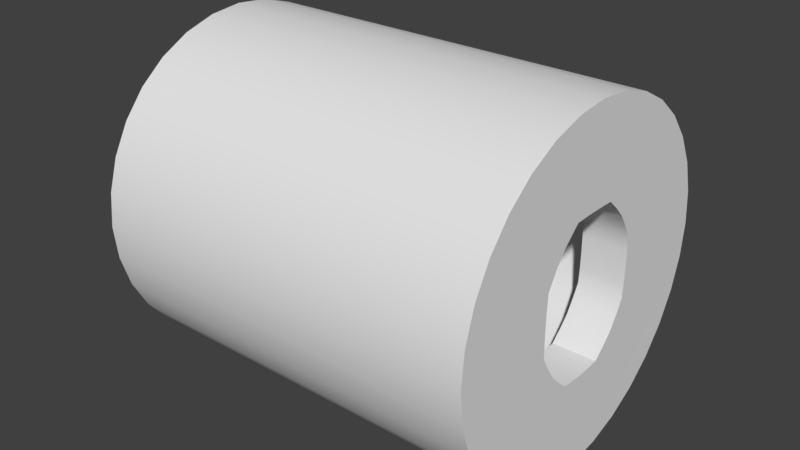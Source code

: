 # Source: airlock.blend  (saved by Blender 2.78.0; exported with 4.5.12 LTS)
import bpy
from mathutils import Matrix  # noqa: F401  (used for matrix-valued properties, if any)

bpy.ops.wm.read_factory_settings(use_empty=True)
scene = bpy.context.scene
scene.name = 'Scene'

# ---- collections
col_collection_5 = bpy.data.collections.new('Collection 5'); scene.collection.children.link(col_collection_5)

# ---- world
world_world = bpy.data.worlds.new('World'); scene.world = world_world
world_world.color = (0.05088, 0.05088, 0.05088)
world_world.use_sun_shadow = False
world_world.sun_shadow_jitter_overblur = 0.0
world_world.cycles.sampling_method = 'MANUAL'

# ---- meshes
me_cylinder_004 = bpy.data.meshes.new('Cylinder.004')
me_cylinder_004.from_pydata([(0.899, 0.7625, -9.642e-08), (-0.6259, 0.7625, -5.53e-09), (0.899, 0.7478, 0.1488), (-0.6259, 0.7478, 0.1488), (0.899, 0.7044, 0.2918), (-0.6259, 0.7044, 0.2918), (0.899, 0.634, 0.4236), (-0.6259, 0.634, 0.4236), (0.899, 0.5391, 0.5391), (-0.6259, 0.5391, 0.5391), (0.899, 0.4236, 0.634), (-0.6259, 0.4236, 0.634), (0.899, 0.2918, 0.7044), (-0.6259, 0.2918, 0.7044), (0.899, 0.1488, 0.7478), (-0.6259, 0.1488, 0.7478), (0.899, 1.296e-07, 0.7625), (-0.6259, 1.296e-07, 0.7625), (0.899, -0.1488, 0.7478), (-0.6259, -0.1488, 0.7478), (0.899, -0.2918, 0.7044), (-0.6259, -0.2918, 0.7044), (0.899, -0.4236, 0.634), (-0.6259, -0.4236, 0.634), (0.899, -0.5391, 0.5391), (-0.6259, -0.5391, 0.5391), (0.899, -0.634, 0.4236), (-0.6259, -0.634, 0.4236), (0.899, -0.7044, 0.2918), (-0.6259, -0.7044, 0.2918), (0.899, -0.7478, 0.1487), (-0.6259, -0.7478, 0.1488), (0.899, -0.7625, -3.691e-07), (-0.6259, -0.7625, -2.782e-07), (0.899, -0.7478, -0.1488), (-0.6259, -0.7478, -0.1488), (0.899, -0.7044, -0.2918), (-0.6259, -0.7044, -0.2918), (0.899, -0.634, -0.4236), (-0.6259, -0.634, -0.4236), (0.899, -0.5391, -0.5391), (-0.6259, -0.5391, -0.5391), (0.899, -0.4236, -0.634), (-0.6259, -0.4236, -0.634), (0.899, -0.2918, -0.7044), (-0.6259, -0.2918, -0.7044), (0.899, -0.1487, -0.7478), (-0.6259, -0.1487, -0.7478), (0.899, 8.083e-07, -0.7625), (-0.6259, 8.083e-07, -0.7625), (0.899, 0.1488, -0.7478), (-0.6259, 0.1488, -0.7478), (0.899, 0.2918, -0.7044), (-0.6259, 0.2918, -0.7044), (0.899, 0.4236, -0.634), (-0.6259, 0.4236, -0.634), (0.899, 0.5391, -0.5391), (-0.6259, 0.5391, -0.5391), (0.899, 0.634, -0.4236), (-0.6259, 0.634, -0.4236), (0.899, 0.7044, -0.2918), (-0.6259, 0.7044, -0.2918), (0.899, 0.7478, -0.1487), (-0.6259, 0.7478, -0.1487), (1.614, 0.7625, -1.419e-07), (1.614, 0.7478, 0.1488), (1.614, 0.7044, 0.2918), (1.614, 0.634, 0.4236), (1.614, 0.5391, 0.5391), (1.614, 0.4236, 0.634), (1.614, 0.2918, 0.7044), (1.614, 0.1488, 0.7478), (1.614, 1.296e-07, 0.7625), (1.614, -0.1488, 0.7478), (1.614, -0.2918, 0.7044), (1.614, -0.4236, 0.634), (1.614, -0.5391, 0.5391), (1.614, -0.634, 0.4236), (1.614, -0.7044, 0.2918), (1.614, -0.7478, 0.1487), (1.614, -0.7625, -4.146e-07), (1.614, -0.7478, -0.1488), (1.614, -0.7044, -0.2918), (1.614, -0.634, -0.4236), (1.614, -0.5391, -0.5391), (1.614, -0.4236, -0.634), (1.614, -0.2918, -0.7044), (1.614, -0.1487, -0.7478), (1.614, 8.083e-07, -0.7625), (1.614, 0.1488, -0.7478), (1.614, 0.2918, -0.7044), (1.614, 0.4236, -0.634), (1.614, 0.5391, -0.5391), (1.614, 0.634, -0.4236), (1.614, 0.7044, -0.2918), (1.614, 0.7478, -0.1487), (1.614, 0.4579, -1.292e-07), (1.614, 0.4557, 0.115), (1.614, 0.449, 0.2256), (1.614, 0.3919, 0.3275), (1.614, 0.3333, 0.4168), (1.614, 0.2619, 0.4901), (1.614, 0.1804, 0.5646), (1.614, 0.09196, 0.5682), (1.614, 1.952e-07, 0.5695), (1.614, -0.09196, 0.5682), (1.614, -0.1804, 0.5646), (1.614, -0.2619, 0.4901), (1.614, -0.3333, 0.4168), (1.614, -0.3919, 0.3275), (1.614, -0.4498, 0.2256), (1.614, -0.4553, 0.115), (1.614, -0.4571, -3.4e-07), (1.614, -0.4553, -0.115), (1.614, -0.4498, -0.2256), (1.614, -0.3919, -0.3275), (1.614, -0.3333, -0.4168), (1.614, -0.2619, -0.4901), (1.614, -0.1804, -0.5625), (1.614, -0.09196, -0.5692), (1.614, 6.147e-07, -0.5715), (1.614, 0.09196, -0.5692), (1.614, 0.1804, -0.5625), (1.614, 0.2619, -0.4901), (1.614, 0.3333, -0.4168), (1.614, 0.3919, -0.3275), (1.614, 0.449, -0.2256), (1.614, 0.4557, -0.115), (-0.6259, 0.458, 1.443e-08), (-0.6259, 0.4557, 0.115), (-0.6259, 0.449, 0.2256), (-0.6259, 0.3921, 0.3276), (-0.6259, 0.3334, 0.4169), (-0.6259, 0.262, 0.4903), (-0.6259, 0.1804, 0.5646), (-0.6259, 0.09199, 0.5683), (-0.6259, 1.921e-07, 0.5695), (-0.6259, -0.09199, 0.5683), (-0.6259, -0.1804, 0.5646), (-0.6259, -0.262, 0.4903), (-0.6259, -0.3334, 0.4169), (-0.6259, -0.3921, 0.3276), (-0.6259, -0.4498, 0.2256), (-0.6259, -0.4553, 0.115), (-0.6259, -0.4571, -1.964e-07), (-0.6259, -0.4553, -0.115), (-0.6259, -0.4498, -0.2256), (-0.6259, -0.3921, -0.3276), (-0.6259, -0.3334, -0.4169), (-0.6259, -0.262, -0.4903), (-0.6259, -0.1804, -0.5626), (-0.6259, -0.09199, -0.5693), (-0.6259, 6.118e-07, -0.5716), (-0.6259, 0.09199, -0.5693), (-0.6259, 0.1804, -0.5626), (-0.6259, 0.262, -0.4903), (-0.6259, 0.3334, -0.4169), (-0.6259, 0.3921, -0.3276), (-0.6259, 0.449, -0.2256), (-0.6259, 0.4557, -0.115), (1.0, 1.267, -1.424e-07), (-1.002, 1.267, 8.605e-09), (1.0, 1.242, 0.2471), (-1.002, 1.242, 0.2471), (1.0, 1.17, 0.4847), (-1.002, 1.17, 0.4847), (1.0, 1.053, 0.7036), (-1.002, 1.053, 0.7036), (1.0, 0.8956, 0.8956), (-1.002, 0.8956, 0.8956), (1.0, 0.7036, 1.053), (-1.002, 0.7036, 1.053), (1.0, 0.4847, 1.17), (-1.002, 0.4847, 1.17), (1.0, 0.2471, 1.242), (-1.002, 0.2471, 1.242), (1.0, 1.47e-08, 1.267), (-1.002, 1.47e-08, 1.267), (1.0, -0.2471, 1.242), (-1.002, -0.2471, 1.242), (1.0, -0.4847, 1.17), (-1.002, -0.4847, 1.17), (1.0, -0.7036, 1.053), (-1.002, -0.7036, 1.053), (1.0, -0.8956, 0.8956), (-1.002, -0.8956, 0.8956), (1.0, -1.053, 0.7036), (-1.002, -1.053, 0.7036), (1.0, -1.17, 0.4847), (-1.002, -1.17, 0.4847), (1.0, -1.242, 0.2471), (-1.002, -1.242, 0.2471), (1.0, -1.267, -5.953e-07), (-1.002, -1.267, -4.443e-07), (1.0, -1.242, -0.2471), (-1.002, -1.242, -0.2471), (1.0, -1.17, -0.4847), (-1.002, -1.17, -0.4847), (1.0, -1.053, -0.7037), (-1.002, -1.053, -0.7037), (1.0, -0.8956, -0.8956), (-1.002, -0.8956, -0.8956), (1.0, -0.7036, -1.053), (-1.002, -0.7036, -1.053), (1.0, -0.4847, -1.17), (-1.002, -0.4847, -1.17), (1.0, -0.2471, -1.242), (-1.002, -0.2471, -1.242), (1.0, 1.142e-06, -1.267), (-1.002, 1.142e-06, -1.267), (1.0, 0.2471, -1.242), (-1.002, 0.2471, -1.242), (1.0, 0.4847, -1.17), (-1.002, 0.4847, -1.17), (1.0, 0.7037, -1.053), (-1.002, 0.7037, -1.053), (1.0, 0.8956, -0.8956), (-1.002, 0.8956, -0.8956), (1.0, 1.053, -0.7036), (-1.002, 1.053, -0.7036), (1.0, 1.17, -0.4847), (-1.002, 1.17, -0.4847), (1.0, 1.242, -0.2471), (-1.002, 1.242, -0.2471), (1.939, 1.267, -2.179e-07), (1.939, 1.242, 0.2471), (1.939, 1.17, 0.4847), (1.939, 1.053, 0.7036), (1.939, 0.8956, 0.8956), (1.939, 0.7036, 1.053), (1.939, 0.4847, 1.17), (1.939, 0.2471, 1.242), (1.939, 1.47e-08, 1.267), (1.939, -0.2471, 1.242), (1.939, -0.4847, 1.17), (1.939, -0.7036, 1.053), (1.939, -0.8956, 0.8956), (1.939, -1.053, 0.7036), (1.939, -1.17, 0.4847), (1.939, -1.242, 0.2471), (1.939, -1.267, -6.708e-07), (1.939, -1.242, -0.2471), (1.939, -1.17, -0.4847), (1.939, -1.053, -0.7037), (1.939, -0.8956, -0.8956), (1.939, -0.7036, -1.053), (1.939, -0.4847, -1.17), (1.939, -0.2471, -1.242), (1.939, 1.142e-06, -1.267), (1.939, 0.2471, -1.242), (1.939, 0.4847, -1.17), (1.939, 0.7037, -1.053), (1.939, 0.8956, -0.8956), (1.939, 1.053, -0.7036), (1.939, 1.17, -0.4847), (1.939, 1.242, -0.2471), (1.937, 0.773, -1.622e-07), (1.937, 0.7582, 0.1508), (1.937, 0.7142, 0.2958), (1.937, 0.6427, 0.4295), (1.937, 0.5466, 0.5466), (1.937, 0.4295, 0.6427), (1.937, 0.2958, 0.7142), (1.937, 0.1508, 0.7582), (1.937, 1.28e-07, 0.773), (1.937, -0.1508, 0.7582), (1.937, -0.2958, 0.7142), (1.937, -0.4295, 0.6427), (1.937, -0.5466, 0.5466), (1.937, -0.6427, 0.4295), (1.937, -0.7142, 0.2958), (1.937, -0.7582, 0.1508), (1.937, -0.773, -4.386e-07), (1.937, -0.7582, -0.1508), (1.937, -0.7142, -0.2958), (1.937, -0.6427, -0.4295), (1.937, -0.5466, -0.5466), (1.937, -0.4295, -0.6427), (1.937, -0.2958, -0.7142), (1.937, -0.1508, -0.7582), (1.937, 8.161e-07, -0.773), (1.937, 0.1508, -0.7582), (1.937, 0.2958, -0.7142), (1.937, 0.4295, -0.6427), (1.937, 0.5466, -0.5466), (1.937, 0.6427, -0.4295), (1.937, 0.7142, -0.2958), (1.937, 0.7582, -0.1508), (-1.0, 0.7733, 2.618e-08), (-1.0, 0.7584, 0.1509), (-1.0, 0.7144, 0.2959), (-1.0, 0.643, 0.4296), (-1.0, 0.5468, 0.5468), (-1.0, 0.4296, 0.643), (-1.0, 0.2959, 0.7144), (-1.0, 0.1509, 0.7584), (-1.0, 1.23e-07, 0.7733), (-1.0, -0.1509, 0.7584), (-1.0, -0.2959, 0.7144), (-1.0, -0.4296, 0.643), (-1.0, -0.5468, 0.5468), (-1.0, -0.643, 0.4296), (-1.0, -0.7144, 0.2959), (-1.0, -0.7584, 0.1509), (-1.0, -0.7733, -2.504e-07), (-1.0, -0.7584, -0.1509), (-1.0, -0.7144, -0.2959), (-1.0, -0.643, -0.4296), (-1.0, -0.5468, -0.5468), (-1.0, -0.4296, -0.643), (-1.0, -0.2959, -0.7144), (-1.0, -0.1509, -0.7584), (-1.0, 8.113e-07, -0.7733), (-1.0, 0.1509, -0.7584), (-1.0, 0.2959, -0.7144), (-1.0, 0.4296, -0.643), (-1.0, 0.5468, -0.5468), (-1.0, 0.643, -0.4296), (-1.0, 0.7144, -0.2959), (-1.0, 0.7584, -0.1509), (-1.0, -0.4498, 0.2256), (-1.0, -0.4553, 0.115), (-1.0, 0.4557, 0.115), (-1.0, 0.262, -0.4903), (-1.0, 0.1804, -0.5626), (-1.0, -0.262, -0.4903), (-1.0, -0.1804, -0.5626), (-1.0, -0.09199, -0.5693), (-1.0, 6.337e-07, -0.5716), (-1.0, 0.09199, -0.5693), (-1.0, 0.458, 3.265e-08), (-1.0, 0.4557, -0.115), (-1.0, 0.3921, 0.3276), (-1.0, 0.449, 0.2256), (-1.0, 0.449, -0.2256), (-1.0, 0.3921, -0.3276), (-1.0, 0.262, 0.4903), (-1.0, 0.3334, 0.4169), (-1.0, 0.3334, -0.4169), (-1.0, 0.09199, 0.5683), (-1.0, 0.1804, 0.5646), (-1.0, 2.14e-07, 0.5695), (-1.0, -0.09199, 0.5683), (-1.0, -0.1804, 0.5646), (-1.0, -0.262, 0.4903), (-1.0, -0.3334, 0.4169), (-1.0, -0.3334, -0.4169), (-1.0, -0.3921, -0.3276), (-1.0, -0.3921, 0.3276), (-1.0, -0.4498, -0.2256), (-1.0, -0.4553, -0.115), (-1.0, -0.4571, -1.782e-07), (1.937, 0.4557, -0.115), (1.937, 0.4557, 0.115), (1.937, 0.4579, -1.292e-07), (1.937, 0.3919, 0.3275), (1.937, 0.3333, -0.4168), (1.937, 0.3919, -0.3275), (1.937, 0.449, 0.2256), (1.937, 0.2619, 0.4901), (1.937, 0.2619, -0.4901), (1.937, 0.1804, -0.5625), (1.937, 0.1804, 0.5646), (1.937, 0.09196, -0.5692), (1.937, 1.635e-07, 0.5695), (1.937, 0.09196, 0.5682), (1.937, -0.1804, -0.5625), (1.937, 5.831e-07, -0.5715), (1.937, -0.3333, -0.4168), (1.937, -0.2619, 0.4901), (1.937, -0.2619, -0.4901), (1.937, -0.3333, 0.4168), (1.937, -0.3919, 0.3275), (1.937, -0.4498, 0.2256), (1.937, -0.4498, -0.2256), (1.937, -0.3919, -0.3275), (1.937, -0.4553, 0.115), (1.937, 0.3333, 0.4168), (1.937, 0.449, -0.2256), (1.937, -0.09196, 0.5682), (1.937, -0.09196, -0.5692), (1.937, -0.1804, 0.5646), (1.937, -0.4571, -3.4e-07), (1.937, -0.4553, -0.115), (-0.6259, 0.7478, 0.1488), (-0.6259, 0.7625, -5.53e-09), (-0.6259, 0.7044, 0.2918), (-0.6259, 0.634, 0.4236), (-0.6259, 0.5391, 0.5391), (-0.6259, 0.4236, 0.634), (-0.6259, 0.2918, 0.7044), (-0.6259, 0.1488, 0.7478), (-0.6259, 1.296e-07, 0.7625), (-0.6259, -0.1488, 0.7478), (-0.6259, -0.2918, 0.7044), (-0.6259, -0.4236, 0.634), (-0.6259, -0.5391, 0.5391), (-0.6259, -0.634, 0.4236), (-0.6259, -0.7044, 0.2918), (-0.6259, -0.7478, 0.1488), (-0.6259, -0.7625, -2.782e-07), (-0.6259, -0.7478, -0.1488), (-0.6259, -0.7044, -0.2918), (-0.6259, -0.634, -0.4236), (-0.6259, -0.5391, -0.5391), (-0.6259, -0.4236, -0.634), (-0.6259, -0.2918, -0.7044), (-0.6259, -0.1487, -0.7478), (-0.6259, 8.083e-07, -0.7625), (-0.6259, 0.1488, -0.7478), (-0.6259, 0.2918, -0.7044), (-0.6259, 0.4236, -0.634), (-0.6259, 0.5391, -0.5391), (-0.6259, 0.634, -0.4236), (-0.6259, 0.7044, -0.2918), (-0.6259, 0.7478, -0.1487), (1.614, 0.7625, -1.419e-07), (1.614, 0.7478, 0.1488), (1.614, 0.7044, 0.2918), (1.614, 0.634, 0.4236), (1.614, 0.5391, 0.5391), (1.614, 0.4236, 0.634), (1.614, 0.2918, 0.7044), (1.614, 0.1488, 0.7478), (1.614, 1.296e-07, 0.7625), (1.614, -0.1488, 0.7478), (1.614, -0.2918, 0.7044), (1.614, -0.4236, 0.634), (1.614, -0.5391, 0.5391), (1.614, -0.634, 0.4236), (1.614, -0.7044, 0.2918), (1.614, -0.7478, 0.1487), (1.614, -0.7625, -4.146e-07), (1.614, -0.7478, -0.1488), (1.614, -0.7044, -0.2918), (1.614, -0.634, -0.4236), (1.614, -0.5391, -0.5391), (1.614, -0.4236, -0.634), (1.614, -0.2918, -0.7044), (1.614, -0.1487, -0.7478), (1.614, 8.083e-07, -0.7625), (1.614, 0.1488, -0.7478), (1.614, 0.2918, -0.7044), (1.614, 0.4236, -0.634), (1.614, 0.5391, -0.5391), (1.614, 0.634, -0.4236), (1.614, 0.7044, -0.2918), (1.614, 0.7478, -0.1487), (1.614, 0.4579, -1.292e-07), (1.614, 0.4557, 0.115), (1.614, 0.449, 0.2256), (1.614, 0.3919, 0.3275), (1.614, 0.3333, 0.4168), (1.614, 0.2619, 0.4901), (1.614, 0.1804, 0.5646), (1.614, 0.1804, 0.5646), (1.614, 0.09196, 0.5682), (1.614, 1.952e-07, 0.5695), (1.614, -0.09196, 0.5682), (1.614, -0.1804, 0.5646), (1.614, -0.1804, 0.5646), (1.614, -0.2619, 0.4901), (1.614, -0.3333, 0.4168), (1.614, -0.3919, 0.3275), (1.614, -0.4498, 0.2256), (1.614, -0.4553, 0.115), (1.614, -0.4571, -3.4e-07), (1.614, -0.4553, -0.115), (1.614, -0.4498, -0.2256), (1.614, -0.3919, -0.3275), (1.614, -0.3333, -0.4168), (1.614, -0.2619, -0.4901), (1.614, -0.1804, -0.5625), (1.614, -0.1804, -0.5625), (1.614, -0.09196, -0.5692), (1.614, 6.147e-07, -0.5715), (1.614, 0.09196, -0.5692), (1.614, 0.1804, -0.5625), (1.614, 0.1804, -0.5625), (1.614, 0.2619, -0.4901), (1.614, 0.3333, -0.4168), (1.614, 0.3919, -0.3275), (1.614, 0.449, -0.2256), (1.614, 0.4557, -0.115), (-0.6259, 0.4557, 0.115), (-0.6259, 0.458, 1.443e-08), (-0.6259, 0.449, 0.2256), (-0.6259, 0.3921, 0.3276), (-0.6259, 0.3334, 0.4169), (-0.6259, 0.262, 0.4903), (-0.6259, 0.1804, 0.5646), (-0.6259, 0.1804, 0.5646), (-0.6259, 0.09199, 0.5683), (-0.6259, 1.921e-07, 0.5695), (-0.6259, -0.09199, 0.5683), (-0.6259, -0.1804, 0.5646), (-0.6259, -0.1804, 0.5646), (-0.6259, -0.262, 0.4903), (-0.6259, -0.3334, 0.4169), (-0.6259, -0.3921, 0.3276), (-0.6259, -0.4498, 0.2256), (-0.6259, -0.4553, 0.115), (-0.6259, -0.4571, -1.964e-07), (-0.6259, -0.4553, -0.115), (-0.6259, -0.4498, -0.2256), (-0.6259, -0.3921, -0.3276), (-0.6259, -0.3334, -0.4169), (-0.6259, -0.262, -0.4903), (-0.6259, -0.1804, -0.5626), (-0.6259, -0.1804, -0.5626), (-0.6259, -0.09199, -0.5693), (-0.6259, 6.118e-07, -0.5716), (-0.6259, 0.09199, -0.5693), (-0.6259, 0.1804, -0.5626), (-0.6259, 0.1804, -0.5626), (-0.6259, 0.262, -0.4903), (-0.6259, 0.3334, -0.4169), (-0.6259, 0.3921, -0.3276), (-0.6259, 0.449, -0.2256), (-0.6259, 0.4557, -0.115), (-1.0, 0.1804, 0.5646), (-1.0, 0.1804, 0.5646), (-1.0, -0.1804, -0.5626), (-1.0, -0.1804, -0.5626), (-1.0, -0.1804, 0.5646), (-1.0, -0.1804, 0.5646), (-1.0, 0.1804, -0.5626), (-1.0, 0.1804, -0.5626), (-1.002, 1.242, 0.2471), (-1.002, 1.267, 8.605e-09), (-1.002, 1.17, 0.4847), (-1.002, 1.053, 0.7036), (-1.002, 0.8956, 0.8956), (-1.002, 0.7036, 1.053), (-1.002, 0.4847, 1.17), (-1.002, 0.2471, 1.242), (-1.002, 1.47e-08, 1.267), (-1.002, -0.2471, 1.242), (-1.002, -0.4847, 1.17), (-1.002, -0.7036, 1.053), (-1.002, -0.8956, 0.8956), (-1.002, -1.053, 0.7036), (-1.002, -1.17, 0.4847), (-1.002, -1.242, 0.2471), (-1.002, -1.267, -4.443e-07), (-1.002, -1.242, -0.2471), (-1.002, -1.17, -0.4847), (-1.002, -1.053, -0.7037), (-1.002, -0.8956, -0.8956), (-1.002, -0.7036, -1.053), (-1.002, -0.4847, -1.17), (-1.002, -0.2471, -1.242), (-1.002, 1.142e-06, -1.267), (-1.002, 0.2471, -1.242), (-1.002, 0.4847, -1.17), (-1.002, 0.7037, -1.053), (-1.002, 0.8956, -0.8956), (-1.002, 1.053, -0.7036), (-1.002, 1.17, -0.4847), (-1.002, 1.242, -0.2471), (1.939, 1.267, -2.179e-07), (1.939, 1.242, 0.2471), (1.939, 1.17, 0.4847), (1.939, 1.053, 0.7036), (1.939, 0.8956, 0.8956), (1.939, 0.7036, 1.053), (1.939, 0.4847, 1.17), (1.939, 0.2471, 1.242), (1.939, 1.47e-08, 1.267), (1.939, -0.2471, 1.242), (1.939, -0.4847, 1.17), (1.939, -0.7036, 1.053), (1.939, -0.8956, 0.8956), (1.939, -1.053, 0.7036), (1.939, -1.17, 0.4847), (1.939, -1.242, 0.2471), (1.939, -1.267, -6.708e-07), (1.939, -1.242, -0.2471), (1.939, -1.17, -0.4847), (1.939, -1.053, -0.7037), (1.939, -0.8956, -0.8956), (1.939, -0.7036, -1.053), (1.939, -0.4847, -1.17), (1.939, -0.2471, -1.242), (1.939, 1.142e-06, -1.267), (1.939, 0.2471, -1.242), (1.939, 0.4847, -1.17), (1.939, 0.7037, -1.053), (1.939, 0.8956, -0.8956), (1.939, 1.053, -0.7036), (1.939, 1.17, -0.4847), (1.939, 1.242, -0.2471), (-1.0, -0.3921, 0.3276), (-1.0, -0.4498, 0.2256), (-1.0, -0.4553, 0.115), (-1.0, 0.458, 3.265e-08), (-1.0, 0.4557, 0.115), (-1.0, 0.262, -0.4903), (-1.0, -0.3334, -0.4169), (-1.0, -0.262, -0.4903), (-1.0, 0.09199, -0.5693), (-1.0, -0.09199, -0.5693), (-1.0, 6.337e-07, -0.5716), (-1.0, 0.4557, -0.115), (-1.0, 0.449, 0.2256), (-1.0, 0.3921, 0.3276), (-1.0, 0.449, -0.2256), (-1.0, 0.3921, -0.3276), (-1.0, 0.3334, 0.4169), (-1.0, 0.262, 0.4903), (-1.0, 0.3334, -0.4169), (-1.0, 0.09199, 0.5683), (-1.0, 2.14e-07, 0.5695), (-1.0, -0.09199, 0.5683), (-1.0, -0.262, 0.4903), (-1.0, -0.3334, 0.4169), (-1.0, -0.3921, -0.3276), (-1.0, -0.4553, -0.115), (-1.0, -0.4498, -0.2256), (-1.0, -0.4571, -1.782e-07), (1.937, 0.4557, 0.115), (1.937, 0.449, 0.2256), (1.937, 0.4579, -1.292e-07), (1.937, 0.3333, 0.4168), (1.937, 0.3919, 0.3275), (1.937, 0.3919, -0.3275), (1.937, 0.3333, -0.4168), (1.937, 0.1804, 0.5646), (1.937, 0.1804, 0.5646), (1.937, 0.2619, 0.4901), (1.937, 0.2619, -0.4901), (1.937, 0.1804, -0.5625), (1.937, 0.1804, -0.5625), (1.937, 0.09196, 0.5682), (1.937, 0.09196, -0.5692), (1.937, 1.635e-07, 0.5695), (1.937, 5.831e-07, -0.5715), (1.937, -0.3333, 0.4168), (1.937, -0.2619, 0.4901), (1.937, -0.2619, -0.4901), (1.937, -0.3333, -0.4168), (1.937, -0.3919, 0.3275), (1.937, -0.3919, -0.3275), (1.937, -0.4498, -0.2256), (1.937, -0.4498, 0.2256), (1.937, -0.4553, 0.115), (1.937, 0.4557, -0.115), (1.937, 0.449, -0.2256), (1.937, -0.09196, 0.5682), (1.937, -0.09196, -0.5692), (1.937, -0.1804, 0.5646), (1.937, -0.1804, 0.5646), (1.937, -0.1804, -0.5625), (1.937, -0.1804, -0.5625), (1.937, -0.4571, -3.4e-07), (1.937, -0.4553, -0.115)], [], [(0, 2, 384, 385), (2, 4, 386, 384), (4, 6, 387, 386), (6, 8, 388, 387), (8, 10, 389, 388), (10, 12, 390, 389), (12, 14, 391, 390), (14, 16, 392, 391), (16, 18, 393, 392), (18, 20, 394, 393), (20, 22, 395, 394), (22, 24, 396, 395), (24, 26, 397, 396), (26, 28, 398, 397), (28, 30, 399, 398), (30, 32, 400, 399), (32, 34, 401, 400), (34, 36, 402, 401), (36, 38, 403, 402), (38, 40, 404, 403), (40, 42, 405, 404), (42, 44, 406, 405), (44, 46, 407, 406), (46, 48, 408, 407), (48, 50, 409, 408), (50, 52, 410, 409), (52, 54, 411, 410), (54, 56, 412, 411), (56, 58, 413, 412), (58, 60, 414, 413), (55, 515, 513, 53), (60, 62, 415, 414), (62, 0, 385, 415), (8, 420, 421, 10), (75, 461, 462, 428), (26, 429, 430, 28), (44, 438, 439, 46), (0, 416, 417, 2), (62, 447, 416, 0), (18, 425, 426, 20), (36, 434, 435, 38), (54, 443, 444, 56), (10, 421, 422, 12), (28, 430, 431, 30), (46, 439, 440, 48), (2, 417, 418, 4), (20, 426, 427, 22), (38, 435, 436, 40), (56, 444, 445, 58), (12, 422, 423, 14), (30, 431, 432, 32), (48, 440, 441, 50), (4, 418, 419, 6), (22, 427, 76, 24), (40, 436, 437, 42), (58, 445, 446, 60), (14, 423, 424, 16), (32, 432, 433, 34), (50, 441, 442, 52), (6, 419, 420, 8), (24, 76, 429, 26), (42, 437, 438, 44), (60, 446, 447, 62), (16, 424, 425, 18), (34, 433, 434, 36), (52, 442, 443, 54), (111, 645, 654, 466), (89, 476, 477, 90), (428, 462, 463, 77), (90, 477, 479, 91), (77, 463, 464, 78), (64, 448, 449, 65), (91, 479, 480, 92), (78, 464, 465, 79), (65, 449, 450, 66), (92, 480, 481, 93), (79, 465, 112, 80), (66, 450, 451, 67), (93, 481, 482, 94), (80, 112, 467, 81), (67, 451, 452, 68), (94, 482, 483, 95), (81, 467, 468, 82), (68, 452, 453, 69), (95, 483, 448, 64), (82, 468, 469, 83), (69, 453, 454, 70), (83, 469, 470, 84), (70, 454, 456, 71), (84, 470, 471, 85), (71, 456, 457, 72), (85, 471, 472, 86), (72, 457, 458, 73), (86, 472, 474, 87), (73, 458, 459, 74), (87, 474, 475, 88), (74, 459, 461, 75), (88, 475, 476, 89), (505, 616, 618, 146), (11, 489, 488, 9), (29, 500, 499, 27), (47, 510, 508, 45), (3, 484, 485, 1), (1, 485, 519, 63), (21, 495, 494, 19), (39, 147, 504, 37), (57, 516, 515, 55), (13, 490, 489, 11), (31, 501, 500, 29), (49, 511, 510, 47), (5, 486, 484, 3), (23, 497, 495, 21), (41, 506, 147, 39), (59, 517, 516, 57), (15, 492, 490, 13), (33, 502, 501, 31), (51, 512, 511, 49), (7, 487, 486, 5), (25, 498, 497, 23), (43, 507, 506, 41), (61, 518, 517, 59), (17, 493, 492, 15), (35, 503, 502, 33), (53, 513, 512, 51), (9, 488, 487, 7), (27, 499, 498, 25), (45, 508, 507, 43), (63, 519, 518, 61), (19, 494, 493, 17), (37, 504, 503, 35), (98, 621, 624, 99), (125, 625, 647, 126), (466, 654, 655, 113), (99, 624, 623, 100), (126, 647, 646, 127), (113, 655, 643, 114), (100, 623, 629, 101), (127, 646, 622, 96), (114, 643, 642, 115), (101, 629, 627, 455), (115, 642, 640, 116), (102, 628, 633, 103), (116, 640, 639, 117), (103, 633, 635, 104), (117, 639, 653, 473), (104, 635, 648, 105), (118, 652, 649, 119), (105, 648, 650, 460), (119, 649, 636, 120), (106, 651, 638, 107), (120, 636, 634, 121), (107, 638, 637, 108), (121, 634, 632, 478), (108, 637, 641, 109), (122, 631, 630, 123), (109, 641, 644, 110), (96, 622, 620, 97), (123, 630, 626, 124), (110, 644, 645, 111), (97, 620, 621, 98), (124, 626, 625, 125), (491, 520, 609, 133), (148, 598, 616, 505), (135, 611, 521, 134), (149, 599, 598, 148), (136, 612, 611, 135), (509, 522, 599, 149), (137, 613, 612, 136), (151, 601, 523, 150), (496, 524, 613, 137), (152, 602, 601, 151), (139, 614, 525, 138), (153, 600, 602, 152), (140, 615, 614, 139), (514, 526, 600, 153), (141, 592, 615, 140), (155, 597, 527, 154), (142, 593, 592, 141), (129, 596, 595, 128), (156, 610, 597, 155), (143, 594, 593, 142), (130, 604, 596, 129), (157, 607, 610, 156), (144, 619, 594, 143), (131, 605, 604, 130), (158, 606, 607, 157), (145, 617, 619, 144), (132, 608, 605, 131), (159, 603, 606, 158), (146, 618, 617, 145), (133, 609, 608, 132), (128, 595, 603, 159), (160, 529, 528, 162), (162, 528, 530, 164), (164, 530, 531, 166), (166, 531, 532, 168), (168, 532, 533, 170), (170, 533, 534, 172), (172, 534, 535, 174), (174, 535, 536, 176), (176, 536, 537, 178), (178, 537, 538, 180), (180, 538, 539, 182), (182, 539, 540, 184), (184, 540, 541, 186), (186, 541, 542, 188), (188, 542, 543, 190), (190, 543, 544, 192), (192, 544, 545, 194), (194, 545, 546, 196), (196, 546, 547, 198), (198, 547, 548, 200), (200, 548, 549, 202), (202, 549, 550, 204), (204, 550, 551, 206), (206, 551, 552, 208), (208, 552, 553, 210), (210, 553, 554, 212), (212, 554, 555, 214), (214, 555, 556, 216), (216, 556, 557, 218), (218, 557, 558, 220), (215, 213, 314, 315), (220, 558, 559, 222), (222, 559, 529, 160), (168, 170, 565, 564), (235, 572, 268, 267), (186, 188, 574, 573), (204, 206, 583, 582), (160, 162, 561, 560), (222, 160, 560, 591), (178, 180, 570, 569), (196, 198, 579, 578), (214, 216, 588, 587), (170, 172, 566, 565), (188, 190, 575, 574), (206, 208, 584, 583), (162, 164, 562, 561), (180, 182, 571, 570), (198, 200, 580, 579), (216, 218, 589, 588), (172, 174, 567, 566), (190, 192, 576, 575), (208, 210, 585, 584), (164, 166, 563, 562), (182, 184, 236, 571), (200, 202, 581, 580), (218, 220, 590, 589), (174, 176, 568, 567), (192, 194, 577, 576), (210, 212, 586, 585), (166, 168, 564, 563), (184, 186, 573, 236), (202, 204, 582, 581), (220, 222, 591, 590), (176, 178, 569, 568), (194, 196, 578, 577), (212, 214, 587, 586), (256, 354, 352, 378, 357, 356, 360, 361, 363, 367, 380, 366, 370, 368, 375, 374, 383, 382, 272, 273, 274, 275, 276, 277, 278, 279, 280, 281, 282, 283, 284, 285, 286, 287), (249, 250, 282, 281), (572, 237, 269, 268), (250, 251, 283, 282), (237, 238, 270, 269), (224, 225, 257, 256), (251, 252, 284, 283), (238, 239, 271, 270), (225, 226, 258, 257), (252, 253, 285, 284), (239, 240, 272, 271), (226, 227, 259, 258), (253, 254, 286, 285), (240, 241, 273, 272), (227, 228, 260, 259), (254, 255, 287, 286), (241, 242, 274, 273), (228, 229, 261, 260), (255, 224, 256, 287), (242, 243, 275, 274), (229, 230, 262, 261), (243, 244, 276, 275), (230, 231, 263, 262), (244, 245, 277, 276), (231, 232, 264, 263), (245, 246, 278, 277), (232, 233, 265, 264), (246, 247, 279, 278), (233, 234, 266, 265), (247, 248, 280, 279), (234, 235, 267, 266), (248, 249, 281, 280), (289, 288, 330, 322, 333, 332, 337, 336, 340, 339, 341, 342, 343, 344, 345, 348, 320, 321, 351, 304, 303, 302, 301, 300, 299, 298, 297, 296, 295, 294, 293, 292, 291, 290), (171, 169, 292, 293), (189, 187, 301, 302), (207, 205, 310, 311), (163, 161, 288, 289), (161, 223, 319, 288), (181, 179, 297, 298), (199, 197, 306, 307), (217, 215, 315, 316), (173, 171, 293, 294), (191, 189, 302, 303), (209, 207, 311, 312), (165, 163, 289, 290), (183, 181, 298, 299), (201, 199, 307, 308), (219, 217, 316, 317), (175, 173, 294, 295), (193, 191, 303, 304), (211, 209, 312, 313), (167, 165, 290, 291), (185, 183, 299, 300), (203, 201, 308, 309), (221, 219, 317, 318), (177, 175, 295, 296), (195, 193, 304, 305), (213, 211, 313, 314), (169, 167, 291, 292), (187, 185, 300, 301), (205, 203, 309, 310), (223, 221, 318, 319), (179, 177, 296, 297), (197, 195, 305, 306), (272, 382, 376, 373, 372, 371, 369, 381, 379, 364, 365, 362, 359, 377, 355, 358, 353, 354, 256, 257, 258, 259, 260, 261, 262, 263, 264, 265, 266, 267, 268, 269, 270, 271), (304, 351, 350, 349, 347, 346, 325, 326, 327, 328, 329, 324, 323, 338, 335, 334, 331, 330, 288, 319, 318, 317, 316, 315, 314, 313, 312, 311, 310, 309, 308, 307, 306, 305)])
me_cylinder_004.polygons.foreach_set('use_smooth', [True] * 324)
_uv = me_cylinder_004.uv_layers.new(name='UVMap')
_uv.uv.foreach_set('vector', [0.6026, 0.5209, 0.601, 0.537, 0.5463, 0.5524, 0.5478, 0.5363, 0.601, 0.537, 0.5966, 0.5524, 0.5418, 0.5677, 0.5463, 0.5524, 0.5966, 0.5524, 0.5893, 0.5664, 0.5346, 0.5818, 0.5418, 0.5677, 0.5893, 0.5664, 0.5796, 0.5786, 0.5248, 0.5939, 0.5346, 0.5818, 0.5796, 0.5786, 0.5677, 0.5885, 0.5129, 0.6038, 0.5248, 0.5939, 0.5677, 0.5885, 0.5541, 0.5957, 0.4994, 0.611, 0.5129, 0.6038, 0.5541, 0.5957, 0.5394, 0.5999, 0.4847, 0.6152, 0.4994, 0.611, 0.5394, 0.5999, 0.5241, 0.6009, 0.4694, 0.6163, 0.4847, 0.6152, 0.5241, 0.6009, 0.5088, 0.5988, 0.4541, 0.6142, 0.4694, 0.6163, 0.5088, 0.5988, 0.4941, 0.5936, 0.4393, 0.6089, 0.4541, 0.6142, 0.4941, 0.5936, 0.4806, 0.5855, 0.4258, 0.6008, 0.4393, 0.6089, 0.4806, 0.5855, 0.4687, 0.5748, 0.4139, 0.5902, 0.4258, 0.6008, 0.4687, 0.5748, 0.4589, 0.562, 0.4042, 0.5773, 0.4139, 0.5902, 0.4589, 0.562, 0.4517, 0.5474, 0.3969, 0.5628, 0.4042, 0.5773, 0.4517, 0.5474, 0.4472, 0.5317, 0.3924, 0.5471, 0.3969, 0.5628, 0.4472, 0.5317, 0.4457, 0.5156, 0.3909, 0.5309, 0.3924, 0.5471, 0.4457, 0.5156, 0.4472, 0.4995, 0.3924, 0.5148, 0.3909, 0.5309, 0.4472, 0.4995, 0.4517, 0.4841, 0.3969, 0.4995, 0.3924, 0.5148, 0.4517, 0.4841, 0.4589, 0.4701, 0.4042, 0.4854, 0.3969, 0.4995, 0.4589, 0.4701, 0.4687, 0.4579, 0.4139, 0.4732, 0.4042, 0.4854, 0.4687, 0.4579, 0.4806, 0.448, 0.4258, 0.4634, 0.4139, 0.4732, 0.4806, 0.448, 0.4941, 0.4408, 0.4393, 0.4562, 0.4258, 0.4634, 0.4941, 0.4408, 0.5088, 0.4366, 0.4541, 0.452, 0.4393, 0.4562, 0.5088, 0.4366, 0.5241, 0.4356, 0.4694, 0.4509, 0.4541, 0.452, 0.5241, 0.4356, 0.5394, 0.4377, 0.4847, 0.453, 0.4694, 0.4509, 0.5394, 0.4377, 0.5541, 0.4429, 0.4994, 0.4582, 0.4847, 0.453, 0.5541, 0.4429, 0.5677, 0.451, 0.5129, 0.4663, 0.4994, 0.4582, 0.5677, 0.451, 0.5796, 0.4617, 0.5248, 0.477, 0.5129, 0.4663, 0.5796, 0.4617, 0.5893, 0.4746, 0.5346, 0.4899, 0.5248, 0.477, 0.5893, 0.4746, 0.5966, 0.4891, 0.5418, 0.5044, 0.5346, 0.4899, 0.5129, 0.4663, 0.4963, 0.4814, 0.4879, 0.4732, 0.4994, 0.4582, 0.5966, 0.4891, 0.601, 0.5048, 0.5463, 0.5201, 0.5418, 0.5044, 0.601, 0.5048, 0.6026, 0.5209, 0.5478, 0.5363, 0.5463, 0.5201, 0.5796, 0.5786, 0.6053, 0.5714, 0.5934, 0.5813, 0.5677, 0.5885, 0.5062, 0.5783, 0.5229, 0.5633, 0.5155, 0.5551, 0.4943, 0.5676, 0.4589, 0.562, 0.4846, 0.5548, 0.4773, 0.5402, 0.4517, 0.5474, 0.4941, 0.4408, 0.5198, 0.4337, 0.5345, 0.4295, 0.5088, 0.4366, 0.6026, 0.5209, 0.6282, 0.5137, 0.6267, 0.5298, 0.601, 0.537, 0.601, 0.5048, 0.6267, 0.4976, 0.6282, 0.5137, 0.6026, 0.5209, 0.5088, 0.5988, 0.5345, 0.5916, 0.5198, 0.5864, 0.4941, 0.5936, 0.4517, 0.4841, 0.4773, 0.4769, 0.4846, 0.4629, 0.4589, 0.4701, 0.5677, 0.451, 0.5934, 0.4438, 0.6053, 0.4545, 0.5796, 0.4617, 0.5677, 0.5885, 0.5934, 0.5813, 0.5798, 0.5885, 0.5541, 0.5957, 0.4517, 0.5474, 0.4773, 0.5402, 0.4729, 0.5246, 0.4472, 0.5317, 0.5088, 0.4366, 0.5345, 0.4295, 0.5498, 0.4284, 0.5241, 0.4356, 0.601, 0.537, 0.6267, 0.5298, 0.6223, 0.5452, 0.5966, 0.5524, 0.4941, 0.5936, 0.5198, 0.5864, 0.5062, 0.5783, 0.4806, 0.5855, 0.4589, 0.4701, 0.4846, 0.4629, 0.4943, 0.4507, 0.4687, 0.4579, 0.5796, 0.4617, 0.6053, 0.4545, 0.615, 0.4674, 0.5893, 0.4746, 0.5541, 0.5957, 0.5798, 0.5885, 0.5651, 0.5927, 0.5394, 0.5999, 0.4472, 0.5317, 0.4729, 0.5246, 0.4714, 0.5084, 0.4457, 0.5156, 0.5241, 0.4356, 0.5498, 0.4284, 0.5651, 0.4305, 0.5394, 0.4377, 0.5966, 0.5524, 0.6223, 0.5452, 0.615, 0.5592, 0.5893, 0.5664, 0.4806, 0.5855, 0.5062, 0.5783, 0.4943, 0.5676, 0.4687, 0.5748, 0.4687, 0.4579, 0.4943, 0.4507, 0.5062, 0.4408, 0.4806, 0.448, 0.5893, 0.4746, 0.615, 0.4674, 0.6223, 0.4819, 0.5966, 0.4891, 0.5394, 0.5999, 0.5651, 0.5927, 0.5498, 0.5937, 0.5241, 0.6009, 0.4457, 0.5156, 0.4714, 0.5084, 0.4729, 0.4923, 0.4472, 0.4995, 0.5394, 0.4377, 0.5651, 0.4305, 0.5798, 0.4357, 0.5541, 0.4429, 0.5893, 0.5664, 0.615, 0.5592, 0.6053, 0.5714, 0.5796, 0.5786, 0.4687, 0.5748, 0.4943, 0.5676, 0.4846, 0.5548, 0.4589, 0.562, 0.4806, 0.448, 0.5062, 0.4408, 0.5198, 0.4337, 0.4941, 0.4408, 0.5966, 0.4891, 0.6223, 0.4819, 0.6267, 0.4976, 0.601, 0.5048, 0.5241, 0.6009, 0.5498, 0.5937, 0.5345, 0.5916, 0.5088, 0.5988, 0.4472, 0.4995, 0.4729, 0.4923, 0.4773, 0.4769, 0.4517, 0.4841, 0.5541, 0.4429, 0.5798, 0.4357, 0.5934, 0.4438, 0.5677, 0.451, 0.503, 0.5219, 0.5146, 0.5187, 0.5144, 0.5062, 0.5028, 0.5095, 0.5651, 0.4305, 0.5593, 0.4497, 0.5684, 0.4507, 0.5798, 0.4357, 0.4943, 0.5676, 0.5155, 0.5551, 0.5095, 0.5452, 0.4846, 0.5548, 0.5798, 0.4357, 0.5684, 0.4507, 0.5767, 0.4588, 0.5934, 0.4438, 0.4846, 0.5548, 0.5095, 0.5452, 0.5035, 0.5339, 0.4773, 0.5402, 0.6282, 0.5137, 0.5969, 0.5127, 0.5967, 0.5251, 0.6267, 0.5298, 0.5934, 0.4438, 0.5767, 0.4588, 0.5841, 0.467, 0.6053, 0.4545, 0.4773, 0.5402, 0.5035, 0.5339, 0.503, 0.5219, 0.4729, 0.5246, 0.6267, 0.5298, 0.5967, 0.5251, 0.596, 0.5371, 0.6223, 0.5452, 0.6053, 0.4545, 0.5841, 0.467, 0.5901, 0.4769, 0.615, 0.4674, 0.4729, 0.5246, 0.503, 0.5219, 0.5028, 0.5095, 0.4714, 0.5084, 0.6223, 0.5452, 0.596, 0.5371, 0.5901, 0.5479, 0.615, 0.5592, 0.615, 0.4674, 0.5901, 0.4769, 0.596, 0.4882, 0.6223, 0.4819, 0.4714, 0.5084, 0.5028, 0.5095, 0.503, 0.497, 0.4729, 0.4923, 0.615, 0.5592, 0.5901, 0.5479, 0.5841, 0.5574, 0.6053, 0.5714, 0.6223, 0.4819, 0.596, 0.4882, 0.5967, 0.5002, 0.6267, 0.4976, 0.4729, 0.4923, 0.503, 0.497, 0.5035, 0.485, 0.4773, 0.4769, 0.6053, 0.5714, 0.5841, 0.5574, 0.5767, 0.5651, 0.5934, 0.5813, 0.6267, 0.4976, 0.5967, 0.5002, 0.5969, 0.5127, 0.6282, 0.5137, 0.4773, 0.4769, 0.5035, 0.485, 0.5095, 0.4742, 0.4846, 0.4629, 0.5934, 0.5813, 0.5767, 0.5651, 0.5684, 0.5729, 0.5798, 0.5885, 0.4846, 0.4629, 0.5095, 0.4742, 0.5155, 0.4647, 0.4943, 0.4507, 0.5798, 0.5885, 0.5684, 0.5729, 0.5593, 0.573, 0.5651, 0.5927, 0.4943, 0.4507, 0.5155, 0.4647, 0.5229, 0.457, 0.5062, 0.4408, 0.5651, 0.5927, 0.5593, 0.573, 0.5498, 0.5728, 0.5498, 0.5937, 0.5062, 0.4408, 0.5229, 0.457, 0.5312, 0.4494, 0.5198, 0.4337, 0.5498, 0.5937, 0.5498, 0.5728, 0.5403, 0.5723, 0.5345, 0.5916, 0.5198, 0.4337, 0.5312, 0.4494, 0.5403, 0.449, 0.5345, 0.4295, 0.5345, 0.5916, 0.5403, 0.5723, 0.5312, 0.5716, 0.5198, 0.5864, 0.5345, 0.4295, 0.5403, 0.449, 0.5498, 0.4491, 0.5498, 0.4284, 0.5198, 0.5864, 0.5312, 0.5716, 0.5229, 0.5633, 0.5062, 0.5783, 0.5498, 0.4284, 0.5498, 0.4491, 0.5593, 0.4497, 0.5651, 0.4305, 0.429, 0.4967, 0.4156, 0.5005, 0.4097, 0.5113, 0.4231, 0.5076, 0.5129, 0.6038, 0.4963, 0.5877, 0.5036, 0.58, 0.5248, 0.5939, 0.3969, 0.5628, 0.4231, 0.5565, 0.429, 0.5677, 0.4042, 0.5773, 0.4541, 0.452, 0.4599, 0.4715, 0.4508, 0.472, 0.4393, 0.4562, 0.5463, 0.5524, 0.5162, 0.5477, 0.5165, 0.5352, 0.5478, 0.5363, 0.5478, 0.5363, 0.5165, 0.5352, 0.5162, 0.5227, 0.5463, 0.5201, 0.4393, 0.6089, 0.4508, 0.5942, 0.4599, 0.5949, 0.4541, 0.6142, 0.4042, 0.4854, 0.429, 0.4967, 0.4231, 0.5076, 0.3969, 0.4995, 0.5248, 0.477, 0.5036, 0.4896, 0.4963, 0.4814, 0.5129, 0.4663, 0.4994, 0.611, 0.4879, 0.5954, 0.4963, 0.5877, 0.5129, 0.6038, 0.3924, 0.5471, 0.4225, 0.5445, 0.4231, 0.5565, 0.3969, 0.5628, 0.4694, 0.4509, 0.4694, 0.4716, 0.4599, 0.4715, 0.4541, 0.452, 0.5418, 0.5677, 0.5155, 0.5596, 0.5162, 0.5477, 0.5463, 0.5524, 0.4258, 0.6008, 0.4424, 0.5858, 0.4508, 0.5942, 0.4393, 0.6089, 0.4139, 0.4732, 0.4351, 0.4872, 0.429, 0.4967, 0.4042, 0.4854, 0.5346, 0.4899, 0.5097, 0.4995, 0.5036, 0.4896, 0.5248, 0.477, 0.4847, 0.6152, 0.4788, 0.5955, 0.4879, 0.5954, 0.4994, 0.611, 0.3909, 0.5309, 0.4223, 0.532, 0.4225, 0.5445, 0.3924, 0.5471, 0.4847, 0.453, 0.4788, 0.4722, 0.4694, 0.4716, 0.4694, 0.4509, 0.5346, 0.5818, 0.5097, 0.5705, 0.5155, 0.5596, 0.5418, 0.5677, 0.4139, 0.5902, 0.4351, 0.5776, 0.4424, 0.5858, 0.4258, 0.6008, 0.4258, 0.4634, 0.4424, 0.4795, 0.4351, 0.4872, 0.4139, 0.4732, 0.5418, 0.5044, 0.5155, 0.5107, 0.5097, 0.4995, 0.5346, 0.4899, 0.4694, 0.6163, 0.4694, 0.5953, 0.4788, 0.5955, 0.4847, 0.6152, 0.3924, 0.5148, 0.4225, 0.5195, 0.4223, 0.532, 0.3909, 0.5309, 0.4994, 0.4582, 0.4879, 0.4732, 0.4788, 0.4722, 0.4847, 0.453, 0.5248, 0.5939, 0.5036, 0.58, 0.5097, 0.5705, 0.5346, 0.5818, 0.4042, 0.5773, 0.429, 0.5677, 0.4351, 0.5776, 0.4139, 0.5902, 0.4393, 0.4562, 0.4508, 0.472, 0.4424, 0.4795, 0.4258, 0.4634, 0.5463, 0.5201, 0.5162, 0.5227, 0.5155, 0.5107, 0.5418, 0.5044, 0.4541, 0.6142, 0.4599, 0.5949, 0.4694, 0.5953, 0.4694, 0.6163, 0.3969, 0.4995, 0.4231, 0.5076, 0.4225, 0.5195, 0.3924, 0.5148, 0.596, 0.5371, 0.6076, 0.5338, 0.6017, 0.5447, 0.5901, 0.5479, 0.5901, 0.4769, 0.6017, 0.4737, 0.6076, 0.4849, 0.596, 0.4882, 0.5028, 0.5095, 0.5144, 0.5062, 0.5146, 0.4937, 0.503, 0.497, 0.5901, 0.5479, 0.6017, 0.5447, 0.5957, 0.5542, 0.5841, 0.5574, 0.596, 0.4882, 0.6076, 0.4849, 0.6083, 0.4969, 0.5967, 0.5002, 0.503, 0.497, 0.5146, 0.4937, 0.5152, 0.4818, 0.5035, 0.485, 0.5841, 0.5574, 0.5957, 0.5542, 0.5884, 0.5619, 0.5767, 0.5651, 0.5967, 0.5002, 0.6083, 0.4969, 0.6085, 0.5094, 0.5969, 0.5127, 0.5035, 0.485, 0.5152, 0.4818, 0.5211, 0.4709, 0.5095, 0.4742, 0.5767, 0.5651, 0.5884, 0.5619, 0.58, 0.5697, 0.5684, 0.5729, 0.5095, 0.4742, 0.5211, 0.4709, 0.5271, 0.4614, 0.5155, 0.4647, 0.5684, 0.5729, 0.58, 0.5697, 0.5709, 0.5697, 0.5593, 0.573, 0.5155, 0.4647, 0.5271, 0.4614, 0.5345, 0.4537, 0.5229, 0.457, 0.5593, 0.573, 0.5709, 0.5697, 0.5614, 0.5695, 0.5498, 0.5728, 0.5229, 0.457, 0.5345, 0.4537, 0.5429, 0.4462, 0.5312, 0.4494, 0.5498, 0.5728, 0.5614, 0.5695, 0.552, 0.5691, 0.5403, 0.5723, 0.5312, 0.4494, 0.5429, 0.4462, 0.552, 0.4458, 0.5403, 0.449, 0.5403, 0.5723, 0.552, 0.5691, 0.5429, 0.5684, 0.5312, 0.5716, 0.5403, 0.449, 0.552, 0.4458, 0.5614, 0.4458, 0.5498, 0.4491, 0.5312, 0.5716, 0.5429, 0.5684, 0.5345, 0.56, 0.5229, 0.5633, 0.5498, 0.4491, 0.5614, 0.4458, 0.5709, 0.4464, 0.5593, 0.4497, 0.5229, 0.5633, 0.5345, 0.56, 0.5271, 0.5518, 0.5155, 0.5551, 0.5593, 0.4497, 0.5709, 0.4464, 0.58, 0.4474, 0.5684, 0.4507, 0.5155, 0.5551, 0.5271, 0.5518, 0.5211, 0.5419, 0.5095, 0.5452, 0.5684, 0.4507, 0.58, 0.4474, 0.5884, 0.4556, 0.5767, 0.4588, 0.5095, 0.5452, 0.5211, 0.5419, 0.5152, 0.5307, 0.5035, 0.5339, 0.5969, 0.5127, 0.6085, 0.5094, 0.6083, 0.5219, 0.5967, 0.5251, 0.5767, 0.4588, 0.5884, 0.4556, 0.5957, 0.4638, 0.5841, 0.467, 0.5035, 0.5339, 0.5152, 0.5307, 0.5146, 0.5187, 0.503, 0.5219, 0.5967, 0.5251, 0.6083, 0.5219, 0.6076, 0.5338, 0.596, 0.5371, 0.5841, 0.467, 0.5957, 0.4638, 0.6017, 0.4737, 0.5901, 0.4769, 0.4879, 0.5954, 0.4745, 0.5992, 0.4829, 0.5914, 0.4963, 0.5877, 0.4351, 0.4872, 0.4216, 0.491, 0.4156, 0.5005, 0.429, 0.4967, 0.4788, 0.5955, 0.4654, 0.5993, 0.4745, 0.5992, 0.4879, 0.5954, 0.4424, 0.4795, 0.429, 0.4833, 0.4216, 0.491, 0.4351, 0.4872, 0.4694, 0.5953, 0.4559, 0.5991, 0.4654, 0.5993, 0.4788, 0.5955, 0.4508, 0.472, 0.4374, 0.4757, 0.429, 0.4833, 0.4424, 0.4795, 0.4599, 0.5949, 0.4465, 0.5986, 0.4559, 0.5991, 0.4694, 0.5953, 0.4599, 0.4715, 0.4465, 0.4753, 0.4374, 0.4757, 0.4508, 0.472, 0.4508, 0.5942, 0.4374, 0.5979, 0.4465, 0.5986, 0.4599, 0.5949, 0.4694, 0.4716, 0.4559, 0.4754, 0.4465, 0.4753, 0.4599, 0.4715, 0.4424, 0.5858, 0.429, 0.5896, 0.4374, 0.5979, 0.4508, 0.5942, 0.4788, 0.4722, 0.4654, 0.476, 0.4559, 0.4754, 0.4694, 0.4716, 0.4351, 0.5776, 0.4216, 0.5814, 0.429, 0.5896, 0.4424, 0.5858, 0.4879, 0.4732, 0.4745, 0.477, 0.4654, 0.476, 0.4788, 0.4722, 0.429, 0.5677, 0.4156, 0.5715, 0.4216, 0.5814, 0.4351, 0.5776, 0.4963, 0.4814, 0.4829, 0.4851, 0.4745, 0.477, 0.4879, 0.4732, 0.4231, 0.5565, 0.4097, 0.5602, 0.4156, 0.5715, 0.429, 0.5677, 0.5162, 0.5477, 0.5028, 0.5514, 0.503, 0.539, 0.5165, 0.5352, 0.5036, 0.4896, 0.4902, 0.4933, 0.4829, 0.4851, 0.4963, 0.4814, 0.4225, 0.5445, 0.4091, 0.5482, 0.4097, 0.5602, 0.4231, 0.5565, 0.5155, 0.5596, 0.5021, 0.5634, 0.5028, 0.5514, 0.5162, 0.5477, 0.5097, 0.4995, 0.4962, 0.5032, 0.4902, 0.4933, 0.5036, 0.4896, 0.4223, 0.532, 0.4089, 0.5358, 0.4091, 0.5482, 0.4225, 0.5445, 0.5097, 0.5705, 0.4962, 0.5743, 0.5021, 0.5634, 0.5155, 0.5596, 0.5155, 0.5107, 0.5021, 0.5145, 0.4962, 0.5032, 0.5097, 0.4995, 0.4225, 0.5195, 0.4091, 0.5233, 0.4089, 0.5358, 0.4223, 0.532, 0.5036, 0.58, 0.4902, 0.5837, 0.4962, 0.5743, 0.5097, 0.5705, 0.5162, 0.5227, 0.5028, 0.5265, 0.5021, 0.5145, 0.5155, 0.5107, 0.4231, 0.5076, 0.4097, 0.5113, 0.4091, 0.5233, 0.4225, 0.5195, 0.4963, 0.5877, 0.4829, 0.5914, 0.4902, 0.5837, 0.5036, 0.58, 0.5165, 0.5352, 0.503, 0.539, 0.5028, 0.5265, 0.5162, 0.5227, 0.658, 0.5217, 0.5861, 0.5418, 0.5836, 0.5685, 0.6555, 0.5484, 0.6555, 0.5484, 0.5836, 0.5685, 0.5762, 0.594, 0.6481, 0.5739, 0.6481, 0.5739, 0.5762, 0.594, 0.5642, 0.6174, 0.6361, 0.5972, 0.6361, 0.5972, 0.5642, 0.6174, 0.548, 0.6376, 0.6199, 0.6175, 0.6199, 0.6175, 0.548, 0.6376, 0.5282, 0.654, 0.6001, 0.6339, 0.6001, 0.6339, 0.5282, 0.654, 0.5057, 0.666, 0.5776, 0.6458, 0.5776, 0.6458, 0.5057, 0.666, 0.4813, 0.6729, 0.5532, 0.6528, 0.5532, 0.6528, 0.4813, 0.6729, 0.4559, 0.6747, 0.5278, 0.6546, 0.5278, 0.6546, 0.4559, 0.6747, 0.4304, 0.6712, 0.5024, 0.651, 0.5024, 0.651, 0.4304, 0.6712, 0.406, 0.6625, 0.4779, 0.6424, 0.4779, 0.6424, 0.406, 0.6625, 0.3835, 0.6491, 0.4554, 0.6289, 0.4554, 0.6289, 0.3835, 0.6491, 0.3637, 0.6313, 0.4357, 0.6112, 0.4357, 0.6112, 0.3637, 0.6313, 0.3475, 0.61, 0.4195, 0.5898, 0.4195, 0.5898, 0.3475, 0.61, 0.3355, 0.5858, 0.4074, 0.5657, 0.4074, 0.5657, 0.3355, 0.5858, 0.3281, 0.5598, 0.4, 0.5397, 0.4, 0.5397, 0.3281, 0.5598, 0.3256, 0.5329, 0.3975, 0.5128, 0.3975, 0.5128, 0.3256, 0.5329, 0.3281, 0.5062, 0.4, 0.4861, 0.4, 0.4861, 0.3281, 0.5062, 0.3355, 0.4807, 0.4074, 0.4606, 0.4074, 0.4606, 0.3355, 0.4807, 0.3475, 0.4574, 0.4195, 0.4372, 0.4195, 0.4372, 0.3475, 0.4574, 0.3637, 0.4371, 0.4357, 0.417, 0.4357, 0.417, 0.3637, 0.4371, 0.3835, 0.4207, 0.4554, 0.4006, 0.4554, 0.4006, 0.3835, 0.4207, 0.406, 0.4088, 0.4779, 0.3887, 0.4779, 0.3887, 0.406, 0.4088, 0.4304, 0.4018, 0.5024, 0.3817, 0.5024, 0.3817, 0.4304, 0.4018, 0.4559, 0.4001, 0.5278, 0.3799, 0.5278, 0.3799, 0.4559, 0.4001, 0.4813, 0.4036, 0.5532, 0.3834, 0.5532, 0.3834, 0.4813, 0.4036, 0.5057, 0.4122, 0.5776, 0.3921, 0.5776, 0.3921, 0.5057, 0.4122, 0.5282, 0.4257, 0.6001, 0.4055, 0.6001, 0.4055, 0.5282, 0.4257, 0.548, 0.4434, 0.6199, 0.4233, 0.6199, 0.4233, 0.548, 0.4434, 0.5642, 0.4648, 0.6361, 0.4446, 0.6361, 0.4446, 0.5642, 0.4648, 0.5762, 0.4889, 0.6481, 0.4688, 0.5282, 0.4257, 0.5057, 0.4122, 0.4864, 0.4609, 0.5001, 0.4692, 0.6481, 0.4688, 0.5762, 0.4889, 0.5836, 0.515, 0.6555, 0.4948, 0.6555, 0.4948, 0.5836, 0.515, 0.5861, 0.5418, 0.658, 0.5217, 0.6199, 0.6175, 0.6001, 0.6339, 0.6339, 0.6244, 0.6536, 0.608, 0.4891, 0.6195, 0.4694, 0.6017, 0.5052, 0.5651, 0.5173, 0.576, 0.4195, 0.5898, 0.4074, 0.5657, 0.4411, 0.5562, 0.4532, 0.5804, 0.4779, 0.3887, 0.5024, 0.3817, 0.5361, 0.3722, 0.5116, 0.3792, 0.658, 0.5217, 0.6555, 0.5484, 0.6892, 0.5389, 0.6917, 0.5122, 0.6555, 0.4948, 0.658, 0.5217, 0.6917, 0.5122, 0.6892, 0.4854, 0.5024, 0.651, 0.4779, 0.6424, 0.5116, 0.633, 0.5361, 0.6416, 0.4074, 0.4606, 0.4195, 0.4372, 0.4532, 0.4278, 0.4411, 0.4511, 0.6001, 0.4055, 0.6199, 0.4233, 0.6536, 0.4138, 0.6339, 0.3961, 0.6001, 0.6339, 0.5776, 0.6458, 0.6113, 0.6364, 0.6339, 0.6244, 0.4074, 0.5657, 0.4, 0.5397, 0.4337, 0.5302, 0.4411, 0.5562, 0.5024, 0.3817, 0.5278, 0.3799, 0.5615, 0.3705, 0.5361, 0.3722, 0.6555, 0.5484, 0.6481, 0.5739, 0.6818, 0.5645, 0.6892, 0.5389, 0.4779, 0.6424, 0.4554, 0.6289, 0.4891, 0.6195, 0.5116, 0.633, 0.4195, 0.4372, 0.4357, 0.417, 0.4694, 0.4075, 0.4532, 0.4278, 0.6199, 0.4233, 0.6361, 0.4446, 0.6698, 0.4352, 0.6536, 0.4138, 0.5776, 0.6458, 0.5532, 0.6528, 0.5869, 0.6433, 0.6113, 0.6364, 0.4, 0.5397, 0.3975, 0.5128, 0.4312, 0.5033, 0.4337, 0.5302, 0.5278, 0.3799, 0.5532, 0.3834, 0.5869, 0.374, 0.5615, 0.3705, 0.6481, 0.5739, 0.6361, 0.5972, 0.6698, 0.5878, 0.6818, 0.5645, 0.4554, 0.6289, 0.4357, 0.6112, 0.4694, 0.6017, 0.4891, 0.6195, 0.4357, 0.417, 0.4554, 0.4006, 0.4891, 0.3911, 0.4694, 0.4075, 0.6361, 0.4446, 0.6481, 0.4688, 0.6818, 0.4593, 0.6698, 0.4352, 0.5532, 0.6528, 0.5278, 0.6546, 0.5615, 0.6451, 0.5869, 0.6433, 0.3975, 0.5128, 0.4, 0.4861, 0.4337, 0.4766, 0.4312, 0.5033, 0.5532, 0.3834, 0.5776, 0.3921, 0.6113, 0.3826, 0.5869, 0.374, 0.6361, 0.5972, 0.6199, 0.6175, 0.6536, 0.608, 0.6698, 0.5878, 0.4357, 0.6112, 0.4195, 0.5898, 0.4532, 0.5804, 0.4694, 0.6017, 0.4554, 0.4006, 0.4779, 0.3887, 0.5116, 0.3792, 0.4891, 0.3911, 0.6481, 0.4688, 0.6555, 0.4948, 0.6892, 0.4854, 0.6818, 0.4593, 0.5278, 0.6546, 0.5024, 0.651, 0.5361, 0.6416, 0.5615, 0.6451, 0.4, 0.4861, 0.4074, 0.4606, 0.4411, 0.4511, 0.4337, 0.4766, 0.5776, 0.3921, 0.6001, 0.4055, 0.6339, 0.3961, 0.6113, 0.3826, 0.6409, 0.5105, 0.6085, 0.5094, 0.6083, 0.4969, 0.6076, 0.4849, 0.6017, 0.4737, 0.5957, 0.4638, 0.5884, 0.4556, 0.58, 0.4474, 0.5709, 0.4464, 0.5614, 0.4458, 0.552, 0.4458, 0.5429, 0.4462, 0.5345, 0.4537, 0.5271, 0.4614, 0.5211, 0.4709, 0.5152, 0.4818, 0.5146, 0.4937, 0.5144, 0.5062, 0.4819, 0.5051, 0.4834, 0.4888, 0.488, 0.4732, 0.4953, 0.459, 0.5052, 0.4466, 0.5173, 0.4366, 0.531, 0.4293, 0.5459, 0.4251, 0.5614, 0.424, 0.5769, 0.4261, 0.5919, 0.4314, 0.6056, 0.4396, 0.6176, 0.4505, 0.6275, 0.4635, 0.6349, 0.4782, 0.6394, 0.4941, 0.5869, 0.374, 0.6113, 0.3826, 0.5919, 0.4314, 0.5769, 0.4261, 0.4694, 0.6017, 0.4532, 0.5804, 0.4953, 0.5521, 0.5052, 0.5651, 0.6113, 0.3826, 0.6339, 0.3961, 0.6056, 0.4396, 0.5919, 0.4314, 0.4532, 0.5804, 0.4411, 0.5562, 0.488, 0.5374, 0.4953, 0.5521, 0.6917, 0.5122, 0.6892, 0.5389, 0.6394, 0.5268, 0.6409, 0.5105, 0.6339, 0.3961, 0.6536, 0.4138, 0.6176, 0.4505, 0.6056, 0.4396, 0.4411, 0.5562, 0.4337, 0.5302, 0.4834, 0.5215, 0.488, 0.5374, 0.6892, 0.5389, 0.6818, 0.5645, 0.6349, 0.5424, 0.6394, 0.5268, 0.6536, 0.4138, 0.6698, 0.4352, 0.6275, 0.4635, 0.6176, 0.4505, 0.4337, 0.5302, 0.4312, 0.5033, 0.4819, 0.5051, 0.4834, 0.5215, 0.6818, 0.5645, 0.6698, 0.5878, 0.6275, 0.5566, 0.6349, 0.5424, 0.6698, 0.4352, 0.6818, 0.4593, 0.6349, 0.4782, 0.6275, 0.4635, 0.4312, 0.5033, 0.4337, 0.4766, 0.4834, 0.4888, 0.4819, 0.5051, 0.6698, 0.5878, 0.6536, 0.608, 0.6176, 0.569, 0.6275, 0.5566, 0.6818, 0.4593, 0.6892, 0.4854, 0.6394, 0.4941, 0.6349, 0.4782, 0.4337, 0.4766, 0.4411, 0.4511, 0.488, 0.4732, 0.4834, 0.4888, 0.6536, 0.608, 0.6339, 0.6244, 0.6056, 0.579, 0.6176, 0.569, 0.6892, 0.4854, 0.6917, 0.5122, 0.6409, 0.5105, 0.6394, 0.4941, 0.4411, 0.4511, 0.4532, 0.4278, 0.4953, 0.459, 0.488, 0.4732, 0.6339, 0.6244, 0.6113, 0.6364, 0.5919, 0.5863, 0.6056, 0.579, 0.4532, 0.4278, 0.4694, 0.4075, 0.5052, 0.4466, 0.4953, 0.459, 0.6113, 0.6364, 0.5869, 0.6433, 0.5769, 0.5905, 0.5919, 0.5863, 0.4694, 0.4075, 0.4891, 0.3911, 0.5173, 0.4366, 0.5052, 0.4466, 0.5869, 0.6433, 0.5615, 0.6451, 0.5614, 0.5916, 0.5769, 0.5905, 0.4891, 0.3911, 0.5116, 0.3792, 0.531, 0.4293, 0.5173, 0.4366, 0.5615, 0.6451, 0.5361, 0.6416, 0.5459, 0.5895, 0.5614, 0.5916, 0.5116, 0.3792, 0.5361, 0.3722, 0.5459, 0.4251, 0.531, 0.4293, 0.5361, 0.6416, 0.5116, 0.633, 0.531, 0.5842, 0.5459, 0.5895, 0.5361, 0.3722, 0.5615, 0.3705, 0.5614, 0.424, 0.5459, 0.4251, 0.5116, 0.633, 0.4891, 0.6195, 0.5173, 0.576, 0.531, 0.5842, 0.5615, 0.3705, 0.5869, 0.374, 0.5769, 0.4261, 0.5614, 0.424, 0.5339, 0.5564, 0.5355, 0.5401, 0.503, 0.539, 0.5028, 0.5514, 0.5021, 0.5634, 0.4962, 0.5743, 0.4902, 0.5837, 0.4829, 0.5914, 0.4745, 0.5992, 0.4654, 0.5993, 0.4559, 0.5991, 0.4465, 0.5986, 0.4374, 0.5979, 0.429, 0.5896, 0.4216, 0.5814, 0.4156, 0.5715, 0.4097, 0.5602, 0.4091, 0.5482, 0.4089, 0.5358, 0.3764, 0.5346, 0.3779, 0.5511, 0.3824, 0.5669, 0.3898, 0.5817, 0.3997, 0.5947, 0.4117, 0.6056, 0.4255, 0.6138, 0.4404, 0.6191, 0.4559, 0.6212, 0.4714, 0.6201, 0.4864, 0.6159, 0.5001, 0.6086, 0.5122, 0.5986, 0.5221, 0.5862, 0.5294, 0.572, 0.5282, 0.654, 0.548, 0.6376, 0.5122, 0.5986, 0.5001, 0.6086, 0.3355, 0.5858, 0.3475, 0.61, 0.3898, 0.5817, 0.3824, 0.5669, 0.4304, 0.4018, 0.406, 0.4088, 0.4255, 0.4589, 0.4404, 0.4546, 0.5836, 0.5685, 0.5861, 0.5418, 0.5355, 0.5401, 0.5339, 0.5564, 0.5861, 0.5418, 0.5836, 0.515, 0.5339, 0.5237, 0.5355, 0.5401, 0.406, 0.6625, 0.4304, 0.6712, 0.4404, 0.6191, 0.4255, 0.6138, 0.3475, 0.4574, 0.3355, 0.4807, 0.3824, 0.5028, 0.3898, 0.4885, 0.548, 0.4434, 0.5282, 0.4257, 0.5001, 0.4692, 0.5122, 0.48, 0.5057, 0.666, 0.5282, 0.654, 0.5001, 0.6086, 0.4864, 0.6159, 0.3281, 0.5598, 0.3355, 0.5858, 0.3824, 0.5669, 0.3779, 0.5511, 0.4559, 0.4001, 0.4304, 0.4018, 0.4404, 0.4546, 0.4559, 0.4535, 0.5762, 0.594, 0.5836, 0.5685, 0.5339, 0.5564, 0.5294, 0.572, 0.3835, 0.6491, 0.406, 0.6625, 0.4255, 0.6138, 0.4117, 0.6056, 0.3637, 0.4371, 0.3475, 0.4574, 0.3898, 0.4885, 0.3997, 0.4762, 0.5642, 0.4648, 0.548, 0.4434, 0.5122, 0.48, 0.5221, 0.493, 0.4813, 0.6729, 0.5057, 0.666, 0.4864, 0.6159, 0.4714, 0.6201, 0.3256, 0.5329, 0.3281, 0.5598, 0.3779, 0.5511, 0.3764, 0.5346, 0.4813, 0.4036, 0.4559, 0.4001, 0.4559, 0.4535, 0.4714, 0.4557, 0.5642, 0.6174, 0.5762, 0.594, 0.5294, 0.572, 0.5221, 0.5862, 0.3637, 0.6313, 0.3835, 0.6491, 0.4117, 0.6056, 0.3997, 0.5947, 0.3835, 0.4207, 0.3637, 0.4371, 0.3997, 0.4762, 0.4117, 0.4661, 0.5762, 0.4889, 0.5642, 0.4648, 0.5221, 0.493, 0.5294, 0.5078, 0.4559, 0.6747, 0.4813, 0.6729, 0.4714, 0.6201, 0.4559, 0.6212, 0.3281, 0.5062, 0.3256, 0.5329, 0.3764, 0.5346, 0.3779, 0.5183, 0.5057, 0.4122, 0.4813, 0.4036, 0.4714, 0.4557, 0.4864, 0.4609, 0.548, 0.6376, 0.5642, 0.6174, 0.5221, 0.5862, 0.5122, 0.5986, 0.3475, 0.61, 0.3637, 0.6313, 0.3997, 0.5947, 0.3898, 0.5817, 0.406, 0.4088, 0.3835, 0.4207, 0.4117, 0.4661, 0.4255, 0.4589, 0.5836, 0.515, 0.5762, 0.4889, 0.5294, 0.5078, 0.5339, 0.5237, 0.4304, 0.6712, 0.4559, 0.6747, 0.4559, 0.6212, 0.4404, 0.6191, 0.3355, 0.4807, 0.3281, 0.5062, 0.3779, 0.5183, 0.3824, 0.5028, 0.4819, 0.5051, 0.5144, 0.5062, 0.5146, 0.5187, 0.5152, 0.5307, 0.5211, 0.5419, 0.5271, 0.5518, 0.5345, 0.56, 0.5429, 0.5684, 0.552, 0.5691, 0.5614, 0.5695, 0.5709, 0.5697, 0.58, 0.5697, 0.5884, 0.5619, 0.5957, 0.5542, 0.6017, 0.5447, 0.6076, 0.5338, 0.6083, 0.5219, 0.6085, 0.5094, 0.6409, 0.5105, 0.6394, 0.5268, 0.6349, 0.5424, 0.6275, 0.5566, 0.6176, 0.569, 0.6056, 0.579, 0.5919, 0.5863, 0.5769, 0.5905, 0.5614, 0.5916, 0.5459, 0.5895, 0.531, 0.5842, 0.5173, 0.576, 0.5052, 0.5651, 0.4953, 0.5521, 0.488, 0.5374, 0.4834, 0.5215, 0.3764, 0.5346, 0.4089, 0.5358, 0.4091, 0.5233, 0.4097, 0.5113, 0.4156, 0.5005, 0.4216, 0.491, 0.429, 0.4833, 0.4374, 0.4757, 0.4465, 0.4753, 0.4559, 0.4754, 0.4654, 0.476, 0.4745, 0.477, 0.4829, 0.4851, 0.4902, 0.4933, 0.4962, 0.5032, 0.5021, 0.5145, 0.5028, 0.5265, 0.503, 0.539, 0.5355, 0.5401, 0.5339, 0.5237, 0.5294, 0.5078, 0.5221, 0.493, 0.5122, 0.48, 0.5001, 0.4692, 0.4864, 0.4609, 0.4714, 0.4557, 0.4559, 0.4535, 0.4404, 0.4546, 0.4255, 0.4589, 0.4117, 0.4661, 0.3997, 0.4762, 0.3898, 0.4885, 0.3824, 0.5028, 0.3779, 0.5183])
me_cylinder_004.use_remesh_preserve_volume = False
me_cylinder_004.use_remesh_preserve_attributes = False
me_cylinder_004.use_mirror_vertex_groups = False
me_cylinder_004.update()

# ---- objects
ob_tunnel = bpy.data.objects.new('tunnel', me_cylinder_004)

# ---- transforms, parenting, visibility, modifiers, constraints
ob_tunnel.location = (-0.02386, -0.07101, 0.2519)
ob_tunnel.lineart.crease_threshold = 0.0

# ---- collection membership
col_collection_5.objects.link(ob_tunnel)

# ---- scene / render settings (as saved in the file)
scene.frame_start = 1; scene.frame_end = 250; scene.frame_set(1)
scene.render.engine = 'BLENDER_EEVEE_NEXT'
scene.render.resolution_percentage = 50
scene.render.dither_intensity = 0.0
scene.cycles.use_denoising = False
scene.cycles.samples = 128
scene.cycles.sampling_pattern = 'TABULATED_SOBOL'
scene.cycles.light_sampling_threshold = 0.0
scene.cycles.use_adaptive_sampling = False
scene.cycles.use_light_tree = False
scene.cycles.blur_glossy = 0.0
scene.cycles.sample_clamp_indirect = 0.0
scene.view_settings.view_transform = 'Standard'
bpy.context.view_layer.update()

# ---- added for rendering (the .blend has no active camera and no usable light): camera, sun
cam_auto = bpy.data.cameras.new('AutoCamera')
cam_auto.lens = 50.0
cam_auto.sensor_width = 36.0
cam_auto.clip_end = 1000.0
ob_auto_camera = bpy.data.objects.new('AutoCamera', cam_auto)
scene.collection.objects.link(ob_auto_camera)
ob_auto_camera.location = (4.73263, -5.21669, 3.68231)
ob_auto_camera.rotation_euler = (1.09748, -7.21219e-08, 0.694738)
scene.camera = ob_auto_camera
light_auto_sun = bpy.data.lights.new('AutoSun', 'SUN')
light_auto_sun.energy = 3.0
light_auto_sun.angle = 0.0523599
ob_auto_sun = bpy.data.objects.new('AutoSun', light_auto_sun)
scene.collection.objects.link(ob_auto_sun)
ob_auto_sun.rotation_euler = (0.872665, 0.174533, 0.523599)
bpy.context.view_layer.update()
